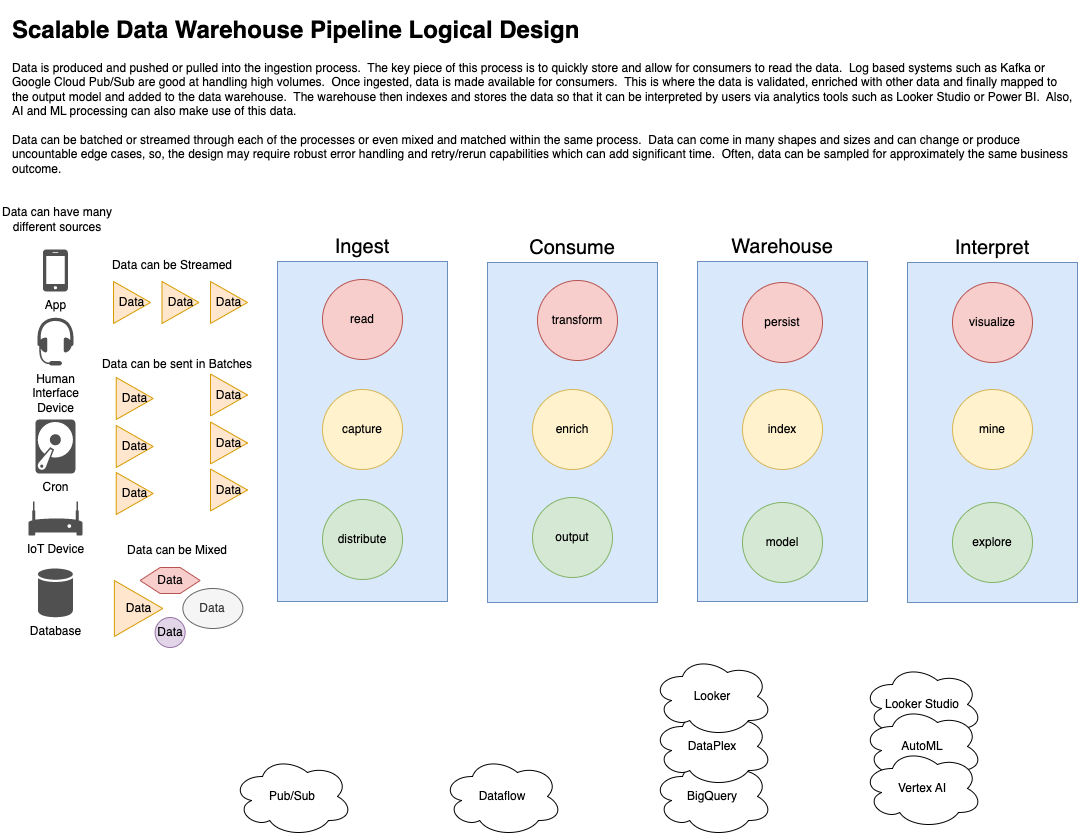

The diagram above was exported from draw.io. Its source (the exported page's mxGraphModel, read from the mxfile embedded in the PNG):
<mxGraphModel dx="1131" dy="562" grid="1" gridSize="10" guides="1" tooltips="1" connect="1" arrows="1" fold="1" page="1" pageScale="1" pageWidth="1100" pageHeight="850" math="0" shadow="0">
  <root>
    <mxCell id="0" />
    <mxCell id="1" parent="0" />
    <mxCell id="oZlIYxZioADE4AoBYQHe-13" value="Consume" style="rounded=0;whiteSpace=wrap;html=1;fillColor=#dae8fc;strokeColor=#6c8ebf;labelPosition=center;verticalLabelPosition=top;align=center;verticalAlign=bottom;fontStyle=0;fontSize=20;" vertex="1" parent="1">
      <mxGeometry x="490" y="266" width="170" height="340" as="geometry" />
    </mxCell>
    <mxCell id="oZlIYxZioADE4AoBYQHe-14" value="Warehouse" style="rounded=0;whiteSpace=wrap;html=1;fillColor=#dae8fc;strokeColor=#6c8ebf;labelPosition=center;verticalLabelPosition=top;align=center;verticalAlign=bottom;fontStyle=0;fontSize=20;" vertex="1" parent="1">
      <mxGeometry x="700" y="265" width="170" height="340" as="geometry" />
    </mxCell>
    <mxCell id="oZlIYxZioADE4AoBYQHe-15" value="Interpret" style="rounded=0;whiteSpace=wrap;html=1;fillColor=#dae8fc;strokeColor=#6c8ebf;labelPosition=center;verticalLabelPosition=top;align=center;verticalAlign=bottom;fontStyle=0;fontSize=20;" vertex="1" parent="1">
      <mxGeometry x="910" y="266" width="170" height="340" as="geometry" />
    </mxCell>
    <mxCell id="n4prdCTuh-MEloS2UhjO-1" value="Ingest" style="rounded=0;whiteSpace=wrap;html=1;fillColor=#dae8fc;strokeColor=#6c8ebf;labelPosition=center;verticalLabelPosition=top;align=center;verticalAlign=bottom;fontStyle=0;fontSize=20;" parent="1" vertex="1">
      <mxGeometry x="280" y="265" width="170" height="340" as="geometry" />
    </mxCell>
    <mxCell id="n4prdCTuh-MEloS2UhjO-2" value="Pub/Sub" style="ellipse;shape=cloud;whiteSpace=wrap;html=1;" parent="1" vertex="1">
      <mxGeometry x="235" y="760" width="120" height="80" as="geometry" />
    </mxCell>
    <mxCell id="n4prdCTuh-MEloS2UhjO-3" value="read" style="ellipse;whiteSpace=wrap;html=1;aspect=fixed;fillColor=#f8cecc;strokeColor=#b85450;" parent="1" vertex="1">
      <mxGeometry x="325" y="283" width="80" height="80" as="geometry" />
    </mxCell>
    <mxCell id="n4prdCTuh-MEloS2UhjO-4" value="capture" style="ellipse;whiteSpace=wrap;html=1;aspect=fixed;fillColor=#fff2cc;strokeColor=#d6b656;" parent="1" vertex="1">
      <mxGeometry x="325" y="393" width="80" height="80" as="geometry" />
    </mxCell>
    <mxCell id="n4prdCTuh-MEloS2UhjO-5" value="distribute" style="ellipse;whiteSpace=wrap;html=1;aspect=fixed;fillColor=#d5e8d4;strokeColor=#82b366;" parent="1" vertex="1">
      <mxGeometry x="325" y="503" width="80" height="80" as="geometry" />
    </mxCell>
    <mxCell id="n4prdCTuh-MEloS2UhjO-6" value="Data" style="triangle;whiteSpace=wrap;html=1;fillColor=#ffe6cc;strokeColor=#d79b00;" parent="1" vertex="1">
      <mxGeometry x="116" y="285" width="37" height="42" as="geometry" />
    </mxCell>
    <mxCell id="n4prdCTuh-MEloS2UhjO-8" value="Data" style="triangle;whiteSpace=wrap;html=1;fillColor=#ffe6cc;strokeColor=#d79b00;" parent="1" vertex="1">
      <mxGeometry x="116.88" y="584" width="48.5" height="56" as="geometry" />
    </mxCell>
    <mxCell id="n4prdCTuh-MEloS2UhjO-12" value="IoT Device" style="sketch=0;pointerEvents=1;shadow=0;dashed=0;html=1;strokeColor=none;fillColor=#505050;labelPosition=center;verticalLabelPosition=bottom;verticalAlign=top;outlineConnect=0;align=center;shape=mxgraph.office.devices.modem;" parent="1" vertex="1">
      <mxGeometry x="30.88" y="505" width="54" height="34" as="geometry" />
    </mxCell>
    <mxCell id="n4prdCTuh-MEloS2UhjO-15" value="Cron" style="sketch=0;pointerEvents=1;shadow=0;dashed=0;html=1;strokeColor=none;fillColor=#505050;labelPosition=center;verticalLabelPosition=bottom;verticalAlign=top;outlineConnect=0;align=center;shape=mxgraph.office.devices.hard_disk;" parent="1" vertex="1">
      <mxGeometry x="37.88" y="423" width="40" height="54" as="geometry" />
    </mxCell>
    <mxCell id="n4prdCTuh-MEloS2UhjO-16" value="App" style="sketch=0;pointerEvents=1;shadow=0;dashed=0;html=1;strokeColor=none;fillColor=#505050;labelPosition=center;verticalLabelPosition=bottom;verticalAlign=top;outlineConnect=0;align=center;shape=mxgraph.office.devices.cell_phone_iphone_standalone;" parent="1" vertex="1">
      <mxGeometry x="45.38" y="253" width="25" height="42" as="geometry" />
    </mxCell>
    <mxCell id="n4prdCTuh-MEloS2UhjO-17" value="Human&lt;br&gt;Interface&lt;br&gt;Device" style="sketch=0;pointerEvents=1;shadow=0;dashed=0;html=1;strokeColor=none;fillColor=#505050;labelPosition=center;verticalLabelPosition=bottom;verticalAlign=top;outlineConnect=0;align=center;shape=mxgraph.office.devices.headset;" parent="1" vertex="1">
      <mxGeometry x="39.88" y="321" width="36" height="48" as="geometry" />
    </mxCell>
    <mxCell id="n4prdCTuh-MEloS2UhjO-19" value="Dataflow" style="ellipse;shape=cloud;whiteSpace=wrap;html=1;" parent="1" vertex="1">
      <mxGeometry x="445" y="760" width="120" height="80" as="geometry" />
    </mxCell>
    <mxCell id="n4prdCTuh-MEloS2UhjO-21" value="transform" style="ellipse;whiteSpace=wrap;html=1;aspect=fixed;fillColor=#f8cecc;strokeColor=#b85450;" parent="1" vertex="1">
      <mxGeometry x="540" y="284" width="80" height="80" as="geometry" />
    </mxCell>
    <mxCell id="n4prdCTuh-MEloS2UhjO-22" value="enrich" style="ellipse;whiteSpace=wrap;html=1;aspect=fixed;fillColor=#fff2cc;strokeColor=#d6b656;" parent="1" vertex="1">
      <mxGeometry x="535" y="393" width="80" height="80" as="geometry" />
    </mxCell>
    <mxCell id="n4prdCTuh-MEloS2UhjO-23" value="output" style="ellipse;whiteSpace=wrap;html=1;aspect=fixed;fillColor=#d5e8d4;strokeColor=#82b366;" parent="1" vertex="1">
      <mxGeometry x="535" y="501" width="80" height="80" as="geometry" />
    </mxCell>
    <mxCell id="n4prdCTuh-MEloS2UhjO-24" value="BigQuery" style="ellipse;shape=cloud;whiteSpace=wrap;html=1;" parent="1" vertex="1">
      <mxGeometry x="655" y="760" width="120" height="80" as="geometry" />
    </mxCell>
    <mxCell id="n4prdCTuh-MEloS2UhjO-26" value="persist" style="ellipse;whiteSpace=wrap;html=1;aspect=fixed;fillColor=#f8cecc;strokeColor=#b85450;" parent="1" vertex="1">
      <mxGeometry x="745" y="286" width="80" height="80" as="geometry" />
    </mxCell>
    <mxCell id="n4prdCTuh-MEloS2UhjO-27" value="index" style="ellipse;whiteSpace=wrap;html=1;aspect=fixed;fillColor=#fff2cc;strokeColor=#d6b656;" parent="1" vertex="1">
      <mxGeometry x="745" y="393" width="80" height="80" as="geometry" />
    </mxCell>
    <mxCell id="n4prdCTuh-MEloS2UhjO-28" value="model" style="ellipse;whiteSpace=wrap;html=1;aspect=fixed;fillColor=#d5e8d4;strokeColor=#82b366;" parent="1" vertex="1">
      <mxGeometry x="745" y="506" width="80" height="80" as="geometry" />
    </mxCell>
    <mxCell id="n4prdCTuh-MEloS2UhjO-29" value="Looker Studio" style="ellipse;shape=cloud;whiteSpace=wrap;html=1;" parent="1" vertex="1">
      <mxGeometry x="865" y="668" width="120" height="80" as="geometry" />
    </mxCell>
    <mxCell id="n4prdCTuh-MEloS2UhjO-31" value="visualize" style="ellipse;whiteSpace=wrap;html=1;aspect=fixed;fillColor=#f8cecc;strokeColor=#b85450;" parent="1" vertex="1">
      <mxGeometry x="955" y="286" width="80" height="80" as="geometry" />
    </mxCell>
    <mxCell id="n4prdCTuh-MEloS2UhjO-32" value="mine" style="ellipse;whiteSpace=wrap;html=1;aspect=fixed;fillColor=#fff2cc;strokeColor=#d6b656;" parent="1" vertex="1">
      <mxGeometry x="955" y="393" width="80" height="80" as="geometry" />
    </mxCell>
    <mxCell id="n4prdCTuh-MEloS2UhjO-33" value="explore" style="ellipse;whiteSpace=wrap;html=1;aspect=fixed;fillColor=#d5e8d4;strokeColor=#82b366;" parent="1" vertex="1">
      <mxGeometry x="955" y="506" width="80" height="80" as="geometry" />
    </mxCell>
    <mxCell id="n4prdCTuh-MEloS2UhjO-34" value="AutoML" style="ellipse;shape=cloud;whiteSpace=wrap;html=1;" parent="1" vertex="1">
      <mxGeometry x="865" y="710" width="120" height="80" as="geometry" />
    </mxCell>
    <mxCell id="n4prdCTuh-MEloS2UhjO-35" value="Vertex AI" style="ellipse;shape=cloud;whiteSpace=wrap;html=1;" parent="1" vertex="1">
      <mxGeometry x="865" y="752" width="120" height="80" as="geometry" />
    </mxCell>
    <mxCell id="n4prdCTuh-MEloS2UhjO-36" value="DataPlex" style="ellipse;shape=cloud;whiteSpace=wrap;html=1;" parent="1" vertex="1">
      <mxGeometry x="655" y="710" width="120" height="80" as="geometry" />
    </mxCell>
    <mxCell id="n4prdCTuh-MEloS2UhjO-37" value="Looker" style="ellipse;shape=cloud;whiteSpace=wrap;html=1;" parent="1" vertex="1">
      <mxGeometry x="655" y="660" width="120" height="80" as="geometry" />
    </mxCell>
    <mxCell id="oZlIYxZioADE4AoBYQHe-9" value="Database" style="sketch=0;shadow=0;dashed=0;html=1;strokeColor=none;fillColor=#505050;labelPosition=center;verticalLabelPosition=bottom;verticalAlign=top;outlineConnect=0;align=center;shape=mxgraph.office.databases.database;" vertex="1" parent="1">
      <mxGeometry x="40.38" y="572" width="35" height="49" as="geometry" />
    </mxCell>
    <mxCell id="oZlIYxZioADE4AoBYQHe-10" value="&lt;h1&gt;Scalable Data Warehouse Pipeline Logical Design&lt;/h1&gt;&lt;p&gt;Data is produced and pushed or pulled into the ingestion process.&amp;nbsp; The key piece of this process is to quickly store and allow for consumers to read the data.&amp;nbsp; Log based systems such as Kafka or Google Cloud Pub/Sub are good at handling high volumes.&amp;nbsp; Once ingested, data is made available for consumers.&amp;nbsp; This is where the data is validated, enriched with other data and finally mapped to the output model and added to the data warehouse.&amp;nbsp; The warehouse then indexes and stores the data so that it can be interpreted by users via analytics tools such as Looker Studio or Power BI.&amp;nbsp; Also, AI and ML processing can also make use of this data.&lt;br&gt;&lt;br&gt;Data can be batched or streamed through each of the processes or even mixed and matched within the same process.&amp;nbsp; Data can come in many shapes and sizes and can change or produce uncountable edge cases, so, the design may require robust error handling and retry/rerun capabilities which can add significant time.&amp;nbsp; Often, data can be sampled for approximately the same business outcome.&lt;/p&gt;" style="text;html=1;strokeColor=none;fillColor=none;spacing=5;spacingTop=-20;whiteSpace=wrap;overflow=hidden;rounded=0;" vertex="1" parent="1">
      <mxGeometry x="10" y="14" width="1070" height="170" as="geometry" />
    </mxCell>
    <mxCell id="oZlIYxZioADE4AoBYQHe-18" value="Data" style="triangle;whiteSpace=wrap;html=1;fillColor=#ffe6cc;strokeColor=#d79b00;" vertex="1" parent="1">
      <mxGeometry x="164.5" y="285" width="37" height="42" as="geometry" />
    </mxCell>
    <mxCell id="oZlIYxZioADE4AoBYQHe-19" value="Data" style="triangle;whiteSpace=wrap;html=1;fillColor=#ffe6cc;strokeColor=#d79b00;" vertex="1" parent="1">
      <mxGeometry x="213" y="285" width="37" height="42" as="geometry" />
    </mxCell>
    <mxCell id="oZlIYxZioADE4AoBYQHe-28" value="Data can be Streamed" style="text;html=1;strokeColor=none;fillColor=none;align=center;verticalAlign=middle;whiteSpace=wrap;rounded=0;" vertex="1" parent="1">
      <mxGeometry x="95" y="259" width="160" height="20" as="geometry" />
    </mxCell>
    <mxCell id="oZlIYxZioADE4AoBYQHe-29" value="Data can be sent in Batches" style="text;html=1;strokeColor=none;fillColor=none;align=center;verticalAlign=middle;whiteSpace=wrap;rounded=0;" vertex="1" parent="1">
      <mxGeometry x="95" y="357.5" width="170" height="20" as="geometry" />
    </mxCell>
    <mxCell id="oZlIYxZioADE4AoBYQHe-33" value="Data" style="triangle;whiteSpace=wrap;html=1;fillColor=#ffe6cc;strokeColor=#d79b00;" vertex="1" parent="1">
      <mxGeometry x="118.75" y="381" width="37" height="42" as="geometry" />
    </mxCell>
    <mxCell id="oZlIYxZioADE4AoBYQHe-34" value="Data" style="triangle;whiteSpace=wrap;html=1;fillColor=#ffe6cc;strokeColor=#d79b00;" vertex="1" parent="1">
      <mxGeometry x="118.75" y="429" width="37" height="42" as="geometry" />
    </mxCell>
    <mxCell id="oZlIYxZioADE4AoBYQHe-35" value="Data" style="ellipse;whiteSpace=wrap;html=1;fillColor=#f5f5f5;fontColor=#333333;strokeColor=#666666;" vertex="1" parent="1">
      <mxGeometry x="185.38" y="592" width="60" height="40" as="geometry" />
    </mxCell>
    <mxCell id="oZlIYxZioADE4AoBYQHe-36" value="Data" style="shape=hexagon;perimeter=hexagonPerimeter2;whiteSpace=wrap;html=1;fixedSize=1;fillColor=#f8cecc;strokeColor=#b85450;" vertex="1" parent="1">
      <mxGeometry x="142.63" y="571" width="60" height="26" as="geometry" />
    </mxCell>
    <mxCell id="oZlIYxZioADE4AoBYQHe-37" value="Data" style="ellipse;whiteSpace=wrap;html=1;aspect=fixed;fillColor=#e1d5e7;strokeColor=#9673a6;" vertex="1" parent="1">
      <mxGeometry x="157.63" y="621" width="30" height="30" as="geometry" />
    </mxCell>
    <mxCell id="oZlIYxZioADE4AoBYQHe-38" value="Data can be Mixed" style="text;html=1;strokeColor=none;fillColor=none;align=center;verticalAlign=middle;whiteSpace=wrap;rounded=0;" vertex="1" parent="1">
      <mxGeometry x="114.63" y="544" width="130" height="20" as="geometry" />
    </mxCell>
    <mxCell id="oZlIYxZioADE4AoBYQHe-39" value="Data" style="triangle;whiteSpace=wrap;html=1;fillColor=#ffe6cc;strokeColor=#d79b00;" vertex="1" parent="1">
      <mxGeometry x="118.75" y="476" width="37" height="42" as="geometry" />
    </mxCell>
    <mxCell id="oZlIYxZioADE4AoBYQHe-40" value="Data" style="triangle;whiteSpace=wrap;html=1;fillColor=#ffe6cc;strokeColor=#d79b00;" vertex="1" parent="1">
      <mxGeometry x="213" y="377.5" width="37" height="42" as="geometry" />
    </mxCell>
    <mxCell id="oZlIYxZioADE4AoBYQHe-41" value="Data" style="triangle;whiteSpace=wrap;html=1;fillColor=#ffe6cc;strokeColor=#d79b00;" vertex="1" parent="1">
      <mxGeometry x="213" y="425.5" width="37" height="42" as="geometry" />
    </mxCell>
    <mxCell id="oZlIYxZioADE4AoBYQHe-42" value="Data" style="triangle;whiteSpace=wrap;html=1;fillColor=#ffe6cc;strokeColor=#d79b00;" vertex="1" parent="1">
      <mxGeometry x="213" y="472.5" width="37" height="42" as="geometry" />
    </mxCell>
    <mxCell id="oZlIYxZioADE4AoBYQHe-43" value="Data can have many different sources" style="text;html=1;strokeColor=none;fillColor=none;align=center;verticalAlign=middle;whiteSpace=wrap;rounded=0;" vertex="1" parent="1">
      <mxGeometry x="3.26" y="208" width="113.62" height="30" as="geometry" />
    </mxCell>
  </root>
</mxGraphModel>